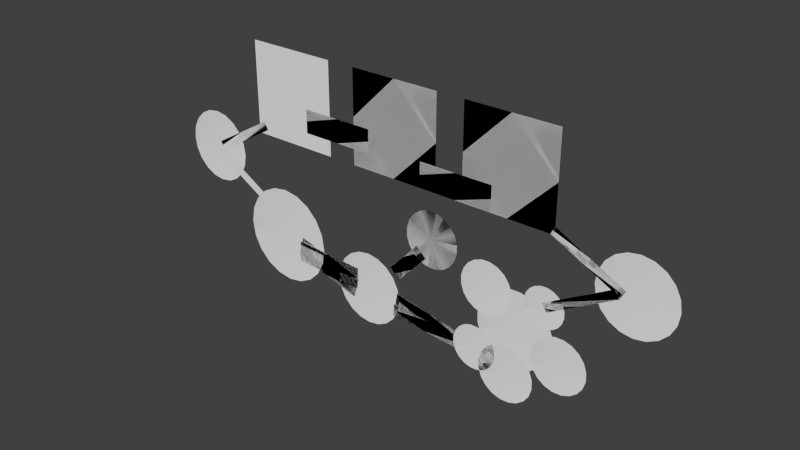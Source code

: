 # Source: Asymmetry_Floors.blend  (saved by Blender 2.74.0; exported with 4.5.12 LTS)
import bpy
from mathutils import Matrix  # noqa: F401  (used for matrix-valued properties, if any)

bpy.ops.wm.read_factory_settings(use_empty=True)
scene = bpy.context.scene
scene.name = 'Scene'

# ---- collections
col_collection_1 = bpy.data.collections.new('Collection 1'); scene.collection.children.link(col_collection_1)

# ---- materials (node trees are filled in below, after node groups)
mat_floors = bpy.data.materials.new('floors')
mat_floors.alpha_threshold = 0.0
mat_floors.use_transparent_shadow = False
mat_floors.roughness = 0.5

# ---- material node trees

# ---- world
world_world = bpy.data.worlds.new('World'); scene.world = world_world
world_world.color = (0.05088, 0.05088, 0.05088)
world_world.use_sun_shadow = False
world_world.sun_shadow_jitter_overblur = 0.0
world_world.cycles.sampling_method = 'MANUAL'
world_world.cycles.sample_map_resolution = 256

# ---- meshes
me_support_room_2 = bpy.data.meshes.new('Support Room 2')
me_support_room_2.from_pydata([(96.75, 9.483, 59.71), (101.1, 14.09, 59.71), (104.1, 15.17, 59.71), (110.4, 14.36, 59.71), (113.1, 12.54, 59.71), (101.6, -4.18, 59.71), (95.85, 6.403, 59.71), (106.0, 5.088, 59.71), (98.57, 12.13, 59.71), (107.3, 15.26, 59.71), (115.0, 10.0, 59.71), (116.1, 6.98, 59.71), (116.2, 3.772, 59.71), (115.3, 0.6927, 59.71), (113.5, -1.956, 59.71), (110.9, -3.916, 59.71), (107.9, -4.994, 59.71), (104.7, -5.085, 59.71), (98.98, -2.369, 59.71), (97.02, 0.1729, 59.71), (95.94, 3.196, 59.71), (140.4, 22.45, 59.71), (107.3, 3.322, 59.71), (105.1, 7.212, 59.71), (138.2, 26.34, 59.71), (-38.18, -19.95, 59.7), (-35.19, -9.231, 59.7), (1.66, -19.52, 59.7), (-1.335, -30.24, 59.7), (-107.9, 36.05, 59.7), (-98.4, 42.95, 59.7), (-86.67, 42.95, 59.7), (-81.38, 40.25, 59.7), (-73.55, 24.89, 59.7), (-98.4, 6.838, 59.7), (-107.9, 13.73, 59.7), (-111.5, 24.89, 59.7), (-110.6, 30.76, 59.7), (-92.54, 24.89, 59.7), (-103.7, 40.25, 59.7), (-92.54, 43.88, 59.7), (-77.18, 36.05, 59.7), (-74.48, 30.76, 59.7), (-74.48, 19.03, 59.7), (-81.38, 9.535, 59.7), (-86.67, 6.838, 59.7), (-92.54, 5.909, 59.7), (-103.7, 9.535, 59.7), (-110.6, 19.03, 59.7), (82.36, 5.836, 59.7), (100.3, 6.346, 59.7), (111.2, -7.86, 59.7), (111.4, -14.04, 59.7), (109.7, -19.97, 59.7), (106.2, -25.07, 59.7), (101.3, -28.84, 59.7), (83.36, -29.35, 59.7), (74.49, -20.97, 59.7), (72.24, -8.97, 59.7), (72.41, -15.15, 59.7), (91.83, -11.5, 59.7), (73.98, -3.04, 59.7), (77.47, 2.062, 59.7), (88.18, 7.913, 59.7), (94.36, 8.088, 59.7), (105.4, 2.857, 59.7), (109.2, -2.038, 59.7), (95.47, -30.92, 59.7), (89.29, -31.1, 59.7), (78.26, -25.87, 59.7), (102.1, -14.43, 59.71), (112.3, -6.599, 59.71), (116.7, -6.474, 59.71), (124.6, -10.21, 59.71), (127.3, -13.71, 59.71), (128.9, -22.29, 59.71), (127.6, -26.53, 59.71), (125.1, -30.17, 59.71), (117.5, -34.35, 59.71), (113.0, -34.48, 59.71), (108.8, -33.23, 59.71), (102.5, -27.24, 59.71), (101.0, -23.08, 59.71), (100.9, -18.66, 59.71), (114.9, -20.48, 59.71), (104.6, -10.78, 59.71), (108.1, -8.083, 59.71), (120.9, -7.719, 59.71), (128.7, -17.87, 59.71), (121.6, -32.87, 59.71), (105.2, -30.74, 59.71), (61.77, 87.59, 59.71), (61.77, 40.41, 59.71), (108.9, 87.59, 59.71), (108.9, 40.41, 59.71), (-29.22, 48.44, 59.73), (-29.22, 60.41, 59.73), (9.041, 60.41, 59.73), (9.041, 48.44, 59.73), (0.6666, -24.82, 59.7), (-37.55, -23.02, 59.7), (1.188, -13.7, 59.7), (-37.03, -11.9, 59.7), (0.2694, 40.44, 59.71), (0.2694, 87.62, 59.71), (47.45, 87.62, 59.71), (47.45, 40.44, 59.71), (62.04, -27.57, 59.7), (61.59, -33.88, 59.7), (23.43, -31.18, 59.7), (23.87, -24.87, 59.7), (-14.32, 87.62, 59.71), (-61.49, 87.62, 59.71), (-14.32, 40.44, 59.71), (-61.49, 40.44, 59.71), (-66.36, 3.38, 59.7), (-69.94, -3.636, 59.7), (-38.23, 12.52, 59.7), (-25.64, 3.38, 59.7), (-22.07, -3.636, 59.7), (-22.07, -19.19, 59.7), (-20.84, -11.41, 59.7), (-31.21, -31.77, 59.7), (-38.23, -35.35, 59.7), (-53.78, -35.35, 59.7), (-66.36, -26.21, 59.7), (-46.0, -11.41, 59.7), (-60.8, 8.948, 59.7), (-53.78, 12.52, 59.7), (-46.0, 13.75, 59.7), (-31.21, 8.948, 59.7), (-25.64, -26.21, 59.7), (-46.0, -36.58, 59.7), (-60.8, -31.77, 59.7), (-69.94, -19.19, 59.7), (-71.17, -11.41, 59.7), (25.84, -18.43, 59.7), (63.5, -25.19, 59.7), (24.72, -24.66, 59.7), (62.38, -31.41, 59.7), (-91.35, 27.73, 59.71), (-89.11, 23.84, 59.71), (-55.98, 42.97, 59.71), (-58.22, 46.86, 59.71), (-61.81, 7.933, 59.7), (-78.59, 12.33, 59.7), (-75.99, 16.06, 59.71), (-65.15, 4.579, 59.71), (129.7, 31.98, 59.7), (136.5, 41.47, 59.7), (153.6, 44.16, 59.7), (158.9, 41.47, 59.7), (165.8, 31.98, 59.7), (165.8, 20.24, 59.7), (166.7, 26.11, 59.7), (163.1, 14.95, 59.7), (158.9, 10.75, 59.7), (153.6, 8.053, 59.7), (147.7, 7.124, 59.7), (136.5, 10.75, 59.7), (129.7, 20.24, 59.7), (128.7, 26.11, 59.7), (147.7, 26.11, 59.7), (132.3, 37.27, 59.7), (141.8, 44.16, 59.7), (147.7, 45.09, 59.7), (163.1, 37.27, 59.7), (141.8, 8.053, 59.7), (132.3, 14.95, 59.7), (63.88, 9.414, 59.71), (66.27, 12.92, 59.71), (73.63, 16.94, 59.71), (89.6, 1.859, 59.71), (82.64, -8.312, 59.71), (74.4, -9.859, 59.71), (64.23, -2.903, 59.71), (62.8, 1.096, 59.71), (62.68, 5.34, 59.71), (76.14, 3.6, 59.71), (69.64, 15.51, 59.71), (77.88, 17.06, 59.71), (81.95, 15.86, 59.71), (85.46, 13.46, 59.71), (88.05, 10.1, 59.71), (89.47, 6.103, 59.71), (88.4, -2.215, 59.71), (86.0, -5.719, 59.71), (78.64, -9.738, 59.71), (70.32, -8.662, 59.71), (66.82, -6.265, 59.71), (38.78, 53.23, 59.73), (77.04, 53.23, 59.73), (38.78, 40.43, 59.73), (77.04, 40.43, 59.73), (60.29, -24.45, 59.71), (65.18, -19.27, 59.71), (68.58, -18.06, 59.71), (75.65, -18.97, 59.71), (78.63, -21.01, 59.71), (82.05, -27.27, 59.71), (76.24, -39.52, 59.71), (72.84, -40.73, 59.71), (62.79, -37.78, 59.71), (59.27, -27.92, 59.71), (59.37, -31.52, 59.71), (70.71, -29.4, 59.71), (62.33, -21.48, 59.71), (72.19, -17.96, 59.71), (80.83, -23.87, 59.71), (82.15, -30.88, 59.71), (81.13, -34.34, 59.71), (79.09, -37.32, 59.71), (69.23, -40.83, 59.71), (65.77, -39.82, 59.71), (60.59, -34.92, 59.71), (-7.295, -10.93, 59.7), (-3.095, -6.728, 59.7), (2.197, -4.031, 59.7), (8.064, -3.102, 59.7), (27.05, -22.09, 59.7), (23.42, -33.25, 59.7), (13.93, -40.14, 59.7), (8.064, -41.07, 59.7), (-7.295, -33.25, 59.7), (-10.92, -22.09, 59.7), (-9.991, -16.22, 59.7), (8.064, -22.09, 59.7), (13.93, -4.031, 59.7), (19.22, -6.728, 59.7), (23.42, -10.93, 59.7), (26.12, -16.22, 59.7), (26.12, -27.95, 59.7), (19.22, -37.45, 59.7), (2.197, -40.14, 59.7), (-3.095, -37.45, 59.7), (-9.991, -27.95, 59.7), (108.7, 44.48, 59.71), (142.7, 27.01, 59.71), (106.6, 40.49, 59.71), (140.7, 23.01, 59.71), (75.02, -29.94, 59.71), (85.51, -21.86, 59.71), (90.07, -21.73, 59.71), (102.5, -33.5, 59.71), (101.4, -42.44, 59.71), (98.8, -46.21, 59.71), (95.19, -48.99, 59.71), (86.33, -50.66, 59.71), (78.19, -46.79, 59.71), (75.4, -43.18, 59.71), (73.87, -38.88, 59.71), (73.74, -34.32, 59.71), (88.2, -36.19, 59.71), (77.6, -26.18, 59.71), (81.21, -23.39, 59.71), (94.45, -23.01, 59.71), (98.22, -25.59, 59.71), (101.0, -29.2, 59.71), (102.7, -38.06, 59.71), (90.89, -50.53, 59.71), (81.95, -49.37, 59.71)], [(126, 144), (126, 147)], [(10, 7, 11), (11, 7, 12), (12, 7, 13), (13, 7, 14), (14, 7, 15), (15, 7, 16), (16, 7, 17), (18, 7, 19), (19, 7, 20), (41, 38, 42), (44, 38, 45), (45, 38, 46), (61, 60, 62), (63, 60, 64), (65, 60, 66), (67, 60, 68), (85, 84, 86), (127, 126, 128), (128, 126, 129), (134, 126, 135), (164, 162, 165), (180, 178, 181), (181, 178, 182), (182, 178, 183), (183, 178, 184), (185, 178, 186), (188, 178, 189), (209, 205, 210), (210, 205, 211), (212, 205, 213), (227, 226, 228), (228, 226, 229), (229, 226, 230), (233, 226, 234), (253, 252, 254), (255, 252, 256), (256, 252, 257), (6, 7, 0), (0, 7, 8), (8, 7, 1), (1, 7, 2), (2, 7, 9), (9, 7, 3), (3, 7, 4), (4, 7, 10), (17, 7, 5), (5, 7, 18), (20, 7, 6), (21, 23, 22), (21, 24, 23), (24, 22, 23), (24, 21, 22), (28, 26, 25), (28, 27, 26), (37, 38, 29), (29, 38, 39), (39, 38, 30), (30, 38, 40), (40, 38, 31), (31, 38, 32), (32, 38, 41), (42, 38, 33), (33, 38, 43), (38, 146, 43), (44, 145, 38), (46, 38, 34), (34, 38, 47), (47, 38, 35), (35, 38, 48), (48, 38, 36), (36, 38, 37), (58, 60, 61), (62, 60, 49), (49, 60, 63), (64, 60, 50), (50, 60, 65), (66, 60, 51), (51, 60, 52), (52, 60, 53), (53, 60, 54), (54, 60, 55), (55, 60, 67), (68, 60, 56), (56, 60, 69), (69, 60, 57), (57, 60, 59), (59, 60, 58), (83, 84, 70), (70, 84, 85), (86, 84, 71), (71, 84, 72), (72, 84, 87), (87, 84, 73), (73, 84, 74), (74, 84, 88), (88, 84, 75), (75, 84, 76), (76, 84, 77), (77, 84, 89), (89, 84, 78), (78, 84, 79), (79, 84, 80), (80, 84, 90), (90, 84, 81), (81, 84, 82), (82, 84, 83), (94, 91, 92), (94, 93, 91), (98, 96, 95), (98, 97, 96), (97, 95, 96), (97, 98, 95), (99, 102, 100), (99, 101, 102), (106, 104, 103), (106, 105, 104), (108, 110, 109), (108, 107, 110), (116, 126, 115), (129, 126, 117), (117, 126, 130), (130, 126, 118), (118, 126, 119), (119, 126, 121), (121, 126, 120), (120, 126, 131), (131, 126, 122), (122, 126, 123), (123, 126, 132), (132, 126, 124), (124, 126, 133), (133, 126, 125), (125, 126, 134), (135, 126, 116), (139, 136, 138), (139, 137, 136), (142, 140, 141), (142, 143, 140), (143, 141, 140), (143, 142, 141), (146, 147, 144), (115, 126, 127, 144), (148, 162, 163), (163, 162, 149), (149, 162, 164), (165, 162, 150), (150, 162, 151), (151, 162, 166), (166, 162, 152), (152, 162, 154), (154, 162, 153), (153, 162, 155), (155, 162, 156), (156, 162, 157), (157, 162, 158), (158, 162, 167), (167, 162, 159), (159, 162, 168), (168, 162, 160), (160, 162, 161), (161, 162, 148), (177, 178, 169), (169, 178, 170), (170, 178, 179), (179, 178, 171), (171, 178, 180), (184, 178, 172), (172, 178, 185), (186, 178, 173), (173, 178, 187), (187, 178, 174), (174, 178, 188), (189, 178, 175), (175, 178, 176), (176, 178, 177), (193, 190, 192), (193, 191, 190), (191, 192, 190), (191, 193, 192), (203, 205, 194), (194, 205, 206), (206, 205, 195), (195, 205, 196), (196, 205, 207), (207, 205, 197), (197, 205, 198), (198, 205, 208), (208, 205, 199), (199, 205, 209), (211, 205, 200), (200, 205, 201), (201, 205, 212), (213, 205, 202), (202, 205, 214), (214, 205, 204), (204, 205, 203), (225, 226, 215), (215, 226, 216), (216, 226, 217), (217, 226, 218), (218, 226, 227), (230, 226, 219), (219, 226, 231), (231, 226, 220), (220, 226, 232), (232, 226, 221), (221, 226, 222), (222, 226, 233), (234, 226, 223), (223, 226, 235), (235, 226, 224), (224, 226, 225), (239, 236, 238), (239, 237, 236), (237, 238, 236), (237, 239, 238), (251, 252, 240), (240, 252, 253), (254, 252, 241), (241, 252, 242), (242, 252, 255), (257, 252, 243), (243, 252, 258), (258, 252, 244), (244, 252, 245), (245, 252, 246), (246, 252, 259), (259, 252, 247), (247, 252, 260), (260, 252, 248), (248, 252, 249), (249, 252, 250), (250, 252, 251), (147, 146, 145), (105, 106, 103), (27, 25, 26), (27, 28, 25), (145, 146, 38), (93, 92, 91), (93, 94, 92), (101, 100, 102), (101, 99, 100), (105, 103, 104), (107, 109, 110), (107, 108, 109), (111, 114, 112), (111, 113, 114), (137, 138, 136), (137, 139, 138)])
me_support_room_2.polygons.foreach_set('use_smooth', [True] * 249)
_uv = me_support_room_2.uv_layers.new(name='UVMap')
_uv.uv.foreach_set('vector', [0.9963, 0.4999, 0.5002, 0.4999, 0.9721, 0.6533, 0.9721, 0.3466, 0.5002, 0.4999, 0.9963, 0.4999, 0.9016, 0.2083, 0.5002, 0.4999, 0.9721, 0.3466, 0.7918, 0.09858, 0.5002, 0.4999, 0.9016, 0.2083, 0.6535, 0.02811, 0.5002, 0.4999, 0.7918, 0.09858, 0.5002, 0.003828, 0.5002, 0.4999, 0.6535, 0.02811, 0.3469, 0.02811, 0.5002, 0.4999, 0.5002, 0.003828, 0.02839, 0.3466, 0.5002, 0.4999, 0.09886, 0.2083, 0.004108, 0.4999, 0.5002, 0.4999, 0.02839, 0.3466, 0.9721, 0.6533, 0.5002, 0.4999, 0.9016, 0.7916, 0.6535, 0.02811, 0.5002, 0.4999, 0.7918, 0.09858, 0.5002, 0.003828, 0.5002, 0.4999, 0.6535, 0.02811, 0.2086, 0.9013, 0.5002, 0.4999, 0.09886, 0.7916, 0.6535, 0.9718, 0.5002, 0.4999, 0.5002, 0.9961, 0.9721, 0.6533, 0.5002, 0.4999, 0.9016, 0.7916, 0.3469, 0.02811, 0.5002, 0.4999, 0.5002, 0.003828, 0.3469, 0.9718, 0.5002, 0.4999, 0.2086, 0.9013, 0.3469, 0.9718, 0.5002, 0.4999, 0.2086, 0.9013, 0.5002, 0.9961, 0.5002, 0.4999, 0.3469, 0.9718, 0.004108, 0.4999, 0.5002, 0.4999, 0.02839, 0.3466, 0.5002, 0.9961, 0.5002, 0.4999, 0.3469, 0.9718, 0.7918, 0.9013, 0.5002, 0.4999, 0.6535, 0.9718, 0.9016, 0.7916, 0.5002, 0.4999, 0.7918, 0.9013, 0.9721, 0.6533, 0.5002, 0.4999, 0.9016, 0.7916, 0.9963, 0.4999, 0.5002, 0.4999, 0.9721, 0.6533, 0.7918, 0.09858, 0.5002, 0.4999, 0.9016, 0.2083, 0.09886, 0.2083, 0.5002, 0.4999, 0.2086, 0.09858, 0.9016, 0.2083, 0.5002, 0.4999, 0.9721, 0.3466, 0.7918, 0.09858, 0.5002, 0.4999, 0.9016, 0.2083, 0.2086, 0.09858, 0.5002, 0.4999, 0.3469, 0.02811, 0.7918, 0.9013, 0.5002, 0.4999, 0.6535, 0.9718, 0.9016, 0.7916, 0.5002, 0.4999, 0.7918, 0.9013, 0.9721, 0.6533, 0.5002, 0.4999, 0.9016, 0.7916, 0.2086, 0.09858, 0.5002, 0.4999, 0.3469, 0.02811, 0.3469, 0.9718, 0.5002, 0.4999, 0.2086, 0.9013, 0.9016, 0.7916, 0.5002, 0.4999, 0.7918, 0.9013, 0.9721, 0.6533, 0.5002, 0.4999, 0.9016, 0.7916, 0.09886, 0.7916, 0.5002, 0.4999, 0.02839, 0.6533, 0.2086, 0.9013, 0.5002, 0.4999, 0.09886, 0.7916, 0.3469, 0.9718, 0.5002, 0.4999, 0.2086, 0.9013, 0.5002, 0.9961, 0.5002, 0.4999, 0.3469, 0.9718, 0.6535, 0.9718, 0.5002, 0.4999, 0.5002, 0.9961, 0.7918, 0.9013, 0.5002, 0.4999, 0.6535, 0.9718, 0.9016, 0.7916, 0.5002, 0.4999, 0.7918, 0.9013, 0.9721, 0.6533, 0.5002, 0.4999, 0.9016, 0.7916, 0.2086, 0.09858, 0.5002, 0.4999, 0.3469, 0.02811, 0.09886, 0.2083, 0.5002, 0.4999, 0.2086, 0.09858, 0.02839, 0.6533, 0.5002, 0.4999, 0.004108, 0.4999, 0.0, 0.0, 1.0, 1.0, 1.0, 0.0, 0.0, 0.0, 0.0, 1.0, 1.0, 1.0, 0.0, 0.0, 1.0, 1.0, 1.0, 0.0, 0.0, 0.0, 0.0, 1.0, 1.0, 1.0, 0.0, 0.0, 1.0, 1.0, 1.0, 0.0, 0.0, 0.0, 0.0, 1.0, 1.0, 1.0, 0.09886, 0.7916, 0.5002, 0.4999, 0.02839, 0.6533, 0.2086, 0.9013, 0.5002, 0.4999, 0.09886, 0.7916, 0.3469, 0.9718, 0.5002, 0.4999, 0.2086, 0.9013, 0.5002, 0.9961, 0.5002, 0.4999, 0.3469, 0.9718, 0.6535, 0.9718, 0.5002, 0.4999, 0.5002, 0.9961, 0.7918, 0.9013, 0.5002, 0.4999, 0.6535, 0.9718, 0.9016, 0.7916, 0.5002, 0.4999, 0.7918, 0.9013, 0.9963, 0.4999, 0.5002, 0.4999, 0.9721, 0.6533, 0.9721, 0.3466, 0.5002, 0.4999, 0.9963, 0.4999, 0.0, 0.0, 0.0, 0.0, 0.5002, 0.4999, 0.0, 0.0, 0.0, 0.0, 0.6535, 0.02811, 0.3469, 0.02811, 0.5002, 0.4999, 0.5002, 0.003828, 0.2086, 0.09858, 0.5002, 0.4999, 0.3469, 0.02811, 0.09886, 0.2083, 0.5002, 0.4999, 0.2086, 0.09858, 0.02839, 0.3466, 0.5002, 0.4999, 0.09886, 0.2083, 0.004108, 0.4999, 0.5002, 0.4999, 0.02839, 0.3466, 0.02839, 0.6533, 0.5002, 0.4999, 0.004108, 0.4999, 0.09886, 0.7916, 0.5002, 0.4999, 0.02839, 0.6533, 0.3469, 0.9718, 0.5002, 0.4999, 0.2086, 0.9013, 0.5002, 0.9961, 0.5002, 0.4999, 0.3469, 0.9718, 0.7918, 0.9013, 0.5002, 0.4999, 0.6535, 0.9718, 0.9016, 0.7916, 0.5002, 0.4999, 0.7918, 0.9013, 0.9963, 0.4999, 0.5002, 0.4999, 0.9721, 0.6533, 0.9721, 0.3466, 0.5002, 0.4999, 0.9963, 0.4999, 0.9016, 0.2083, 0.5002, 0.4999, 0.9721, 0.3466, 0.7918, 0.09858, 0.5002, 0.4999, 0.9016, 0.2083, 0.6535, 0.02811, 0.5002, 0.4999, 0.7918, 0.09858, 0.5002, 0.003828, 0.5002, 0.4999, 0.6535, 0.02811, 0.2086, 0.09858, 0.5002, 0.4999, 0.3469, 0.02811, 0.09886, 0.2083, 0.5002, 0.4999, 0.2086, 0.09858, 0.02839, 0.3466, 0.5002, 0.4999, 0.09886, 0.2083, 0.004108, 0.4999, 0.5002, 0.4999, 0.02839, 0.3466, 0.02839, 0.6533, 0.5002, 0.4999, 0.004108, 0.4999, 0.09886, 0.7916, 0.5002, 0.4999, 0.02839, 0.6533, 0.2086, 0.9013, 0.5002, 0.4999, 0.09886, 0.7916, 0.5002, 0.9961, 0.5002, 0.4999, 0.3469, 0.9718, 0.6535, 0.9718, 0.5002, 0.4999, 0.5002, 0.9961, 0.7918, 0.9013, 0.5002, 0.4999, 0.6535, 0.9718, 0.9016, 0.7916, 0.5002, 0.4999, 0.7918, 0.9013, 0.9721, 0.6533, 0.5002, 0.4999, 0.9016, 0.7916, 0.9963, 0.4999, 0.5002, 0.4999, 0.9721, 0.6533, 0.9721, 0.3466, 0.5002, 0.4999, 0.9963, 0.4999, 0.9016, 0.2083, 0.5002, 0.4999, 0.9721, 0.3466, 0.7918, 0.09858, 0.5002, 0.4999, 0.9016, 0.2083, 0.6535, 0.02811, 0.5002, 0.4999, 0.7918, 0.09858, 0.5002, 0.003828, 0.5002, 0.4999, 0.6535, 0.02811, 0.3469, 0.02811, 0.5002, 0.4999, 0.5002, 0.003828, 0.2086, 0.09858, 0.5002, 0.4999, 0.3469, 0.02811, 0.09886, 0.2083, 0.5002, 0.4999, 0.2086, 0.09858, 0.02839, 0.3466, 0.5002, 0.4999, 0.09886, 0.2083, 0.004108, 0.4999, 0.5002, 0.4999, 0.02839, 0.3466, 0.02839, 0.6533, 0.5002, 0.4999, 0.004108, 0.4999, 0.0, 0.0, 1.0, 1.0, 1.0, 0.0, 0.0, 0.0, 0.0, 1.0, 1.0, 1.0, 0.0, 0.0, 1.0, 1.0, 1.0, 0.0, 0.0, 0.0, 0.0, 1.0, 1.0, 1.0, 0.0, 0.0, 1.0, 1.0, 1.0, 0.0, 0.0, 0.0, 0.0, 1.0, 1.0, 1.0, 0.0, 0.0, 1.0, 1.0, 1.0, 0.0, 0.0, 0.0, 0.0, 1.0, 1.0, 1.0, 0.0, 0.0, 1.0, 1.0, 1.0, 0.0, 0.0, 0.0, 0.0, 1.0, 1.0, 1.0, 0.0, 0.0, 1.0, 1.0, 1.0, 0.0, 0.0, 0.0, 0.0, 1.0, 1.0, 1.0, 0.09886, 0.7916, 0.5002, 0.4999, 0.02839, 0.6533, 0.6535, 0.9718, 0.5002, 0.4999, 0.5002, 0.9961, 0.7918, 0.9013, 0.5002, 0.4999, 0.6535, 0.9718, 0.9016, 0.7916, 0.5002, 0.4999, 0.7918, 0.9013, 0.9721, 0.6533, 0.5002, 0.4999, 0.9016, 0.7916, 0.9963, 0.4999, 0.5002, 0.4999, 0.9721, 0.6533, 0.9721, 0.3466, 0.5002, 0.4999, 0.9963, 0.4999, 0.9016, 0.2083, 0.5002, 0.4999, 0.9721, 0.3466, 0.7918, 0.09858, 0.5002, 0.4999, 0.9016, 0.2083, 0.6535, 0.02811, 0.5002, 0.4999, 0.7918, 0.09858, 0.5002, 0.003828, 0.5002, 0.4999, 0.6535, 0.02811, 0.3469, 0.02811, 0.5002, 0.4999, 0.5002, 0.003828, 0.2086, 0.09858, 0.5002, 0.4999, 0.3469, 0.02811, 0.09886, 0.2083, 0.5002, 0.4999, 0.2086, 0.09858, 0.02839, 0.3466, 0.5002, 0.4999, 0.09886, 0.2083, 0.02839, 0.6533, 0.5002, 0.4999, 0.004108, 0.4999, 0.0, 0.0, 1.0, 1.0, 1.0, 0.0, 0.0, 0.0, 0.0, 1.0, 1.0, 1.0, 0.0, 0.0, 1.0, 1.0, 1.0, 0.0, 0.0, 0.0, 0.0, 1.0, 1.0, 1.0, 0.0, 0.0, 1.0, 1.0, 1.0, 0.0, 0.0, 0.0, 0.0, 1.0, 1.0, 1.0, 0.0, 0.0, 0.0, 0.0, 0.0, 0.0, 0.2086, 0.9013, 0.5002, 0.4999, 0.09886, 0.7916, 0.1189, 0.8116, 0.09886, 0.7916, 0.5002, 0.4999, 0.02839, 0.6533, 0.2086, 0.9013, 0.5002, 0.4999, 0.09886, 0.7916, 0.3469, 0.9718, 0.5002, 0.4999, 0.2086, 0.9013, 0.6535, 0.9718, 0.5002, 0.4999, 0.5002, 0.9961, 0.7918, 0.9013, 0.5002, 0.4999, 0.6535, 0.9718, 0.9016, 0.7916, 0.5002, 0.4999, 0.7918, 0.9013, 0.9721, 0.6533, 0.5002, 0.4999, 0.9016, 0.7916, 0.9963, 0.4999, 0.5002, 0.4999, 0.9721, 0.6533, 0.9721, 0.3466, 0.5002, 0.4999, 0.9963, 0.4999, 0.9016, 0.2083, 0.5002, 0.4999, 0.9721, 0.3466, 0.7918, 0.09858, 0.5002, 0.4999, 0.9016, 0.2083, 0.6535, 0.02811, 0.5002, 0.4999, 0.7918, 0.09858, 0.5002, 0.003828, 0.5002, 0.4999, 0.6535, 0.02811, 0.3469, 0.02811, 0.5002, 0.4999, 0.5002, 0.003828, 0.2086, 0.09858, 0.5002, 0.4999, 0.3469, 0.02811, 0.09886, 0.2083, 0.5002, 0.4999, 0.2086, 0.09858, 0.02839, 0.3466, 0.5002, 0.4999, 0.09886, 0.2083, 0.004108, 0.4999, 0.5002, 0.4999, 0.02839, 0.3466, 0.02839, 0.6533, 0.5002, 0.4999, 0.004108, 0.4999, 0.09886, 0.7916, 0.5002, 0.4999, 0.02839, 0.6533, 0.2086, 0.9013, 0.5002, 0.4999, 0.09886, 0.7916, 0.3469, 0.9718, 0.5002, 0.4999, 0.2086, 0.9013, 0.5002, 0.9961, 0.5002, 0.4999, 0.3469, 0.9718, 0.6535, 0.9718, 0.5002, 0.4999, 0.5002, 0.9961, 0.9721, 0.3466, 0.5002, 0.4999, 0.9963, 0.4999, 0.9016, 0.2083, 0.5002, 0.4999, 0.9721, 0.3466, 0.6535, 0.02811, 0.5002, 0.4999, 0.7918, 0.09858, 0.5002, 0.003828, 0.5002, 0.4999, 0.6535, 0.02811, 0.3469, 0.02811, 0.5002, 0.4999, 0.5002, 0.003828, 0.2086, 0.09858, 0.5002, 0.4999, 0.3469, 0.02811, 0.02839, 0.3466, 0.5002, 0.4999, 0.09886, 0.2083, 0.004108, 0.4999, 0.5002, 0.4999, 0.02839, 0.3466, 0.02839, 0.6533, 0.5002, 0.4999, 0.004108, 0.4999, 0.0, 0.0, 1.0, 1.0, 1.0, 0.0, 0.0, 0.0, 0.0, 1.0, 1.0, 1.0, 0.0, 0.0, 1.0, 1.0, 1.0, 0.0, 0.0, 0.0, 0.0, 1.0, 1.0, 1.0, 0.09886, 0.7916, 0.5002, 0.4999, 0.02839, 0.6533, 0.2086, 0.9013, 0.5002, 0.4999, 0.09886, 0.7916, 0.3469, 0.9718, 0.5002, 0.4999, 0.2086, 0.9013, 0.5002, 0.9961, 0.5002, 0.4999, 0.3469, 0.9718, 0.6535, 0.9718, 0.5002, 0.4999, 0.5002, 0.9961, 0.7918, 0.9013, 0.5002, 0.4999, 0.6535, 0.9718, 0.9016, 0.7916, 0.5002, 0.4999, 0.7918, 0.9013, 0.9721, 0.6533, 0.5002, 0.4999, 0.9016, 0.7916, 0.9963, 0.4999, 0.5002, 0.4999, 0.9721, 0.6533, 0.9721, 0.3466, 0.5002, 0.4999, 0.9963, 0.4999, 0.6535, 0.02811, 0.5002, 0.4999, 0.7918, 0.09858, 0.5002, 0.003828, 0.5002, 0.4999, 0.6535, 0.02811, 0.3469, 0.02811, 0.5002, 0.4999, 0.5002, 0.003828, 0.09886, 0.2083, 0.5002, 0.4999, 0.2086, 0.09858, 0.02839, 0.3466, 0.5002, 0.4999, 0.09886, 0.2083, 0.004108, 0.4999, 0.5002, 0.4999, 0.02839, 0.3466, 0.02839, 0.6533, 0.5002, 0.4999, 0.004108, 0.4999, 0.09886, 0.7916, 0.5002, 0.4999, 0.02839, 0.6533, 0.2086, 0.9013, 0.5002, 0.4999, 0.09886, 0.7916, 0.3469, 0.9718, 0.5002, 0.4999, 0.2086, 0.9013, 0.5002, 0.9961, 0.5002, 0.4999, 0.3469, 0.9718, 0.6535, 0.9718, 0.5002, 0.4999, 0.5002, 0.9961, 0.9963, 0.4999, 0.5002, 0.4999, 0.9721, 0.6533, 0.9721, 0.3466, 0.5002, 0.4999, 0.9963, 0.4999, 0.9016, 0.2083, 0.5002, 0.4999, 0.9721, 0.3466, 0.7918, 0.09858, 0.5002, 0.4999, 0.9016, 0.2083, 0.6535, 0.02811, 0.5002, 0.4999, 0.7918, 0.09858, 0.5002, 0.003828, 0.5002, 0.4999, 0.6535, 0.02811, 0.3469, 0.02811, 0.5002, 0.4999, 0.5002, 0.003828, 0.09886, 0.2083, 0.5002, 0.4999, 0.2086, 0.09858, 0.02839, 0.3466, 0.5002, 0.4999, 0.09886, 0.2083, 0.004108, 0.4999, 0.5002, 0.4999, 0.02839, 0.3466, 0.02839, 0.6533, 0.5002, 0.4999, 0.004108, 0.4999, 0.0, 0.0, 1.0, 1.0, 1.0, 0.0, 0.0, 0.0, 0.0, 1.0, 1.0, 1.0, 0.0, 0.0, 1.0, 1.0, 1.0, 0.0, 0.0, 0.0, 0.0, 1.0, 1.0, 1.0, 0.09886, 0.7916, 0.5002, 0.4999, 0.02839, 0.6533, 0.2086, 0.9013, 0.5002, 0.4999, 0.09886, 0.7916, 0.5002, 0.9961, 0.5002, 0.4999, 0.3469, 0.9718, 0.6535, 0.9718, 0.5002, 0.4999, 0.5002, 0.9961, 0.7918, 0.9013, 0.5002, 0.4999, 0.6535, 0.9718, 0.9963, 0.4999, 0.5002, 0.4999, 0.9721, 0.6533, 0.9721, 0.3466, 0.5002, 0.4999, 0.9963, 0.4999, 0.9016, 0.2083, 0.5002, 0.4999, 0.9721, 0.3466, 0.7918, 0.09858, 0.5002, 0.4999, 0.9016, 0.2083, 0.6535, 0.02811, 0.5002, 0.4999, 0.7918, 0.09858, 0.5002, 0.003828, 0.5002, 0.4999, 0.6535, 0.02811, 0.3469, 0.02811, 0.5002, 0.4999, 0.5002, 0.003828, 0.2086, 0.09858, 0.5002, 0.4999, 0.3469, 0.02811, 0.09886, 0.2083, 0.5002, 0.4999, 0.2086, 0.09858, 0.02839, 0.3466, 0.5002, 0.4999, 0.09886, 0.2083, 0.004108, 0.4999, 0.5002, 0.4999, 0.02839, 0.3466, 0.02839, 0.6533, 0.5002, 0.4999, 0.004108, 0.4999, 0.0, 0.0, 1.0, 1.0, 1.0, 0.0, 0.0, 0.0, 0.0, 1.0, 1.0, 1.0, 0.0, 0.0, 1.0, 1.0, 1.0, 0.0, 0.0, 0.0, 0.0, 1.0, 1.0, 1.0, 1.0, 1.0, 0.0, 0.0, 0.0, 0.0, 0.0, 0.0, 1.0, 1.0, 1.0, 0.0, 0.0, 0.0, 0.0, 1.0, 1.0, 1.0, 0.0, 0.0, 1.0, 1.0, 1.0, 0.0, 0.0, 0.0, 0.0, 1.0, 1.0, 1.0, 0.0, 0.0, 1.0, 1.0, 1.0, 0.0, 0.0, 0.0, 1.0, 1.0, 1.0, 0.0, 0.0, 0.0, 0.0, 1.0, 1.0, 1.0, 0.0, 0.0, 1.0, 1.0, 1.0, 0.0, 0.0, 0.0, 0.0, 1.0, 1.0, 1.0, 0.0, 0.0, 1.0, 1.0, 1.0, 0.0, 0.0, 0.0, 0.0, 1.0, 1.0, 1.0])
me_support_room_2.materials.append(mat_floors)
me_support_room_2.use_remesh_preserve_volume = False
me_support_room_2.use_remesh_preserve_attributes = False
me_support_room_2.use_mirror_vertex_groups = False
me_support_room_2.update()
me_support_room_2.normals_split_custom_set([tuple(v) for v in zip(*[iter([-0.05516, 0.02005, 0.9983, 1.877e-07, 0.0, 1.0, -0.01176, 0.03295, 0.9994, -0.01176, 0.03295, 0.9994, 1.877e-07, 0.0, 1.0, -0.03311, 0.04904, 0.9982, -0.03311, 0.04904, 0.9982, 1.877e-07, 0.0, 1.0, 0.0097, 0.03302, 0.9994, 0.0097, 0.03302, 0.9994, 1.877e-07, 0.0, 1.0, 0.01924, 0.02813, 0.9994, 0.01924, 0.02813, 0.9994, 1.877e-07, 0.0, 1.0, 0.02748, 0.02119, 0.9994, 0.02748, 0.02119, 0.9994, 1.877e-07, 0.0, 1.0, 0.03169, 0.0113, 0.9994, 0.03169, 0.0113, 0.9994, 1.877e-07, 0.0, 1.0, 0.03464, 0.0009855, 0.9994, 0.02821, -0.01929, 0.9994, 1.877e-07, 0.0, 1.0, 0.05539, -0.02013, 0.9983, 0.05539, -0.02013, 0.9983, 1.877e-07, 0.0, 1.0, -0.02003, -0.05512, 0.9983, -0.02403, 0.02403, 0.9994, 0.001498, 0.0004926, 1.0, -0.05052, 0.02988, 0.9983, 0.01213, 0.01213, 0.9999, 0.001498, 0.0004926, 1.0, 0.03036, 0.01547, 0.9994, 0.03036, 0.01547, 0.9994, 0.001498, 0.0004926, 1.0, 0.03385, 0.005361, 0.9994, -0.04876, -0.03293, 0.9983, -6.326e-08, 0.0, 1.0, -0.0194, -0.02837, 0.9994, -0.03237, -0.01154, 0.9994, -6.326e-08, 0.0, 1.0, -0.03454, -0.0009828, 0.9994, -0.02852, 0.01951, 0.9994, -6.326e-08, 0.0, 1.0, -0.0553, 0.0201, 0.9983, 0.03237, 0.01154, 0.9994, -6.326e-08, 0.0, 1.0, 0.03454, 0.0009828, 0.9994, -0.01948, -0.02848, 0.9994, 7.431e-08, 0.0, 1.0, -0.02722, -0.02098, 0.9994, -0.02427, -0.02427, 0.9994, 2.534e-08, 1.32e-07, 1.0, -0.03049, -0.01554, 0.9994, -0.03049, -0.01554, 0.9994, 2.534e-08, 1.32e-07, 1.0, -0.03375, -0.005346, 0.9994, 0.05052, -0.02988, 0.9983, 2.534e-08, 1.32e-07, 1.0, -0.03, -0.05073, 0.9983, -0.03045, -0.01551, 0.9994, -8.22e-08, 2.725e-07, 1.0, -0.03361, -0.005323, 0.9994, -0.03454, -0.0009828, 0.9994, -2.815e-07, 4.721e-07, 1.0, -0.03228, 0.009483, 0.9994, -0.03228, 0.009483, 0.9994, -2.815e-07, 4.721e-07, 1.0, -0.02864, 0.01959, 0.9994, -0.02864, 0.01959, 0.9994, -2.815e-07, 4.721e-07, 1.0, -0.05467, 0.01987, 0.9983, -0.05467, 0.01987, 0.9983, -2.815e-07, 4.721e-07, 1.0, -0.01156, 0.03241, 0.9994, 0.00955, 0.03251, 0.9994, -2.815e-07, 4.721e-07, 1.0, 0.01964, 0.02872, 0.9994, 0.03233, -0.009496, 0.9994, -2.815e-07, 4.721e-07, 1.0, 0.02848, -0.01948, 0.9994, -0.03287, 0.04868, 0.9983, 5.568e-08, 0.0, 1.0, 0.009537, 0.03247, 0.9994, 0.009537, 0.03247, 0.9994, 5.568e-08, 0.0, 1.0, 0.01908, 0.02789, 0.9994, 0.03493, 0.0009938, 0.9994, 5.568e-08, 0.0, 1.0, 0.03279, -0.009632, 0.9994, -0.0338, 0.005354, 0.9994, -8.22e-08, 2.725e-07, 1.0, -0.03011, 0.01534, 0.9994, -0.03011, 0.01534, 0.9994, -8.22e-08, 2.725e-07, 1.0, -0.0242, 0.0242, 0.9994, -0.0242, 0.0242, 0.9994, -8.22e-08, 2.725e-07, 1.0, -0.05068, 0.02997, 0.9983, 0.03366, -0.005331, 0.9994, -8.22e-08, 2.725e-07, 1.0, 0.03036, -0.01547, 0.9994, -0.01916, -0.02801, 0.9994, -1.393e-07, 0.0, 1.0, -0.02695, -0.02078, 0.9994, -0.03334, 0.009794, 0.9994, -1.393e-07, 0.0, 1.0, -0.02821, 0.01929, 0.9994, -0.02821, 0.01929, 0.9994, -1.393e-07, 0.0, 1.0, -0.05584, 0.02029, 0.9982, 0.03325, -0.04924, 0.9982, 1.877e-07, 0.0, 1.0, -0.04884, -0.03298, 0.9983, -0.04884, -0.03298, 0.9983, 1.877e-07, 0.0, 1.0, -0.01964, -0.02872, 0.9994, -0.01964, -0.02872, 0.9994, 1.877e-07, 0.0, 1.0, -0.02695, -0.02078, 0.9994, -0.02695, -0.02078, 0.9994, 1.877e-07, 0.0, 1.0, -0.03264, -0.01164, 0.9994, -0.03264, -0.01164, 0.9994, 1.877e-07, 0.0, 1.0, -0.03358, -0.0009555, 0.9994, -0.03358, -0.0009555, 0.9994, 1.877e-07, 0.0, 1.0, -0.03283, 0.009645, 0.9994, -0.03283, 0.009645, 0.9994, 1.877e-07, 0.0, 1.0, -0.02864, 0.01959, 0.9994, -0.02864, 0.01959, 0.9994, 1.877e-07, 0.0, 1.0, -0.05516, 0.02005, 0.9983, 0.03464, 0.0009855, 0.9994, 1.877e-07, 0.0, 1.0, 0.03251, -0.00955, 0.9994, 0.03251, -0.00955, 0.9994, 1.877e-07, 0.0, 1.0, 0.02821, -0.01929, 0.9994, -0.02003, -0.05512, 0.9983, 1.877e-07, 0.0, 1.0, 0.03325, -0.04924, 0.9982, -0.004581, 0.0, 1.0, 0.1235, 0.0, 0.9923, 0.1036, 0.0, -0.9946, -0.004581, 0.0, 1.0, 0.01322, 0.0, -0.9999, 0.1235, 0.0, 0.9923, 0.01322, 0.0, -0.9999, 0.1036, 0.0, -0.9946, 0.1235, 0.0, 0.9923, 0.01322, 0.0, -0.9999, -0.004581, 0.0, 1.0, 0.1036, 0.0, -0.9946, -0.00399, 0.000101, -1.0, 0.003732, 7.947e-05, -1.0, 0.006147, -3.858e-05, 1.0, -0.00399, 0.000101, -1.0, -0.006043, 0.0, 1.0, 0.003732, 7.947e-05, -1.0, 0.02352, -0.05435, 0.9982, 0.001498, 0.0004926, 1.0, -0.05413, -0.02342, 0.9983, -0.05413, -0.02342, 0.9983, 0.001498, 0.0004926, 1.0, -0.02454, -0.02454, 0.9994, -0.02454, -0.02454, 0.9994, 0.001498, 0.0004926, 1.0, -0.03011, -0.01534, 0.9994, -0.03011, -0.01534, 0.9994, 0.001498, 0.0004926, 1.0, -0.03394, -0.005375, 0.9994, -0.03394, -0.005375, 0.9994, 0.001498, 0.0004926, 1.0, -0.03342, 0.005294, 0.9994, -0.03342, 0.005294, 0.9994, 0.001498, 0.0004926, 1.0, -0.03041, 0.01549, 0.9994, -0.03041, 0.01549, 0.9994, 0.001498, 0.0004926, 1.0, -0.02403, 0.02403, 0.9994, -0.05052, 0.02988, 0.9983, 0.001498, 0.0004926, 1.0, -0.005346, 0.03375, 0.9994, -0.005346, 0.03375, 0.9994, 0.001498, 0.0004926, 1.0, -0.01682, 0.03938, 0.9991, 0.001498, 0.0004926, 1.0, -0.0001088, 3.662e-05, 1.0, -0.01682, 0.03938, 0.9991, 0.01213, 0.01213, 0.9999, -0.0002172, -0.0002005, 1.0, 0.001498, 0.0004926, 1.0, 0.03385, 0.005361, 0.9994, 0.001498, 0.0004926, 1.0, 0.03366, -0.005331, 0.9994, 0.03366, -0.005331, 0.9994, 0.001498, 0.0004926, 1.0, 0.03036, -0.01547, 0.9994, 0.03036, -0.01547, 0.9994, 0.001498, 0.0004926, 1.0, 0.02403, -0.02403, 0.9994, 0.02403, -0.02403, 0.9994, 0.001498, 0.0004926, 1.0, 0.05052, -0.02988, 0.9983, 0.05052, -0.02988, 0.9983, 0.001498, 0.0004926, 1.0, -0.03002, -0.05077, 0.9983, -0.03002, -0.05077, 0.9983, 0.001498, 0.0004926, 1.0, 0.02352, -0.05435, 0.9982, 0.03295, -0.0488, 0.9983, -6.326e-08, 0.0, 1.0, -0.04876, -0.03293, 0.9983, -0.0194, -0.02837, 0.9994, -6.326e-08, 0.0, 1.0, -0.02714, -0.02092, 0.9994, -0.02714, -0.02092, 0.9994, -6.326e-08, 0.0, 1.0, -0.03237, -0.01154, 0.9994, -0.03454, -0.0009828, 0.9994, -6.326e-08, 0.0, 1.0, -0.03288, 0.009658, 0.9994, -0.03288, 0.009658, 0.9994, -6.326e-08, 0.0, 1.0, -0.02852, 0.01951, 0.9994, -0.0553, 0.0201, 0.9983, -6.326e-08, 0.0, 1.0, -0.01153, 0.03232, 0.9994, -0.01153, 0.03232, 0.9994, -6.326e-08, 0.0, 1.0, -0.03298, 0.04884, 0.9983, -0.03298, 0.04884, 0.9983, -6.326e-08, 0.0, 1.0, 0.009496, 0.03233, 0.9994, 0.009496, 0.03233, 0.9994, -6.326e-08, 0.0, 1.0, 0.0194, 0.02837, 0.9994, 0.0194, 0.02837, 0.9994, -6.326e-08, 0.0, 1.0, 0.02691, 0.02075, 0.9994, 0.02691, 0.02075, 0.9994, -6.326e-08, 0.0, 1.0, 0.03237, 0.01154, 0.9994, 0.03454, 0.0009828, 0.9994, -6.326e-08, 0.0, 1.0, 0.03256, -0.009564, 0.9994, 0.03256, -0.009564, 0.9994, -6.326e-08, 0.0, 1.0, 0.02813, -0.01924, 0.9994, 0.02813, -0.01924, 0.9994, -6.326e-08, 0.0, 1.0, 0.05498, -0.01998, 0.9983, 0.05498, -0.01998, 0.9983, -6.326e-08, 0.0, 1.0, -0.02004, -0.05516, 0.9983, -0.02004, -0.05516, 0.9983, -6.326e-08, 0.0, 1.0, 0.03295, -0.0488, 0.9983, 0.03311, -0.04904, 0.9982, 7.431e-08, 0.0, 1.0, -0.04907, -0.03314, 0.9982, -0.04907, -0.03314, 0.9982, 7.431e-08, 0.0, 1.0, -0.01948, -0.02848, 0.9994, -0.02722, -0.02098, 0.9994, 7.431e-08, 0.0, 1.0, -0.03223, -0.0115, 0.9994, -0.03223, -0.0115, 0.9994, 7.431e-08, 0.0, 1.0, -0.03406, -0.0009692, 0.9994, -0.03406, -0.0009692, 0.9994, 7.431e-08, 0.0, 1.0, -0.03256, 0.009564, 0.9994, -0.03256, 0.009564, 0.9994, 7.431e-08, 0.0, 1.0, -0.02793, 0.0191, 0.9994, -0.02793, 0.0191, 0.9994, 7.431e-08, 0.0, 1.0, -0.0553, 0.0201, 0.9983, -0.0553, 0.0201, 0.9983, 7.431e-08, 0.0, 1.0, -0.01138, 0.03192, 0.9994, -0.01138, 0.03192, 0.9994, 7.431e-08, 0.0, 1.0, -0.03287, 0.04868, 0.9983, -0.03287, 0.04868, 0.9983, 7.431e-08, 0.0, 1.0, 0.009618, 0.03274, 0.9994, 0.009618, 0.03274, 0.9994, 7.431e-08, 0.0, 1.0, 0.01918, 0.02805, 0.9994, 0.01918, 0.02805, 0.9994, 7.431e-08, 0.0, 1.0, 0.02707, 0.02086, 0.9994, 0.02707, 0.02086, 0.9994, 7.431e-08, 0.0, 1.0, 0.03219, 0.01148, 0.9994, 0.03219, 0.01148, 0.9994, 7.431e-08, 0.0, 1.0, 0.03397, 0.0009664, 0.9994, 0.03397, 0.0009664, 0.9994, 7.431e-08, 0.0, 1.0, 0.03251, -0.009551, 0.9994, 0.03251, -0.009551, 0.9994, 7.431e-08, 0.0, 1.0, 0.02829, -0.01935, 0.9994, 0.02829, -0.01935, 0.9994, 7.431e-08, 0.0, 1.0, 0.0553, -0.0201, 0.9983, 0.0553, -0.0201, 0.9983, 7.431e-08, 0.0, 1.0, -0.02025, -0.05575, 0.9982, -0.02025, -0.05575, 0.9982, 7.431e-08, 0.0, 1.0, 0.03311, -0.04904, 0.9982, 0.0, 0.0, 1.0, 0.0, 0.0, 1.0, 0.0, 0.0, -1.0, 0.0, 0.0, 1.0, 0.0, 0.0, -1.0, 0.0, 0.0, 1.0, 0.0, 0.0, -1.0, 0.0, 0.0, -1.0, 0.0, 0.0, 1.0, 0.0, 0.0, -1.0, 0.0, 0.0, 1.0, 0.0, 0.0, -1.0, 0.0, 0.0, 1.0, 0.0, 0.0, 1.0, 0.0, 0.0, -1.0, 0.0, 0.0, 1.0, 0.0, 0.0, -1.0, 0.0, 0.0, 1.0, -0.003278, 0.0, -1.0, 0.006285, 0.0, -1.0, 0.004087, 0.0, 1.0, -0.003278, 0.0, -1.0, -0.001105, 0.0, 1.0, 0.006285, 0.0, -1.0, 0.0, 0.0, 1.0, 0.0, 0.0, 1.0, 0.0, 0.0, -1.0, 0.0, 0.0, 1.0, 0.0, 0.0, -1.0, 0.0, 0.0, 1.0, 0.01103, 0.0, -0.9999, -0.02299, 0.0, -0.9997, -0.02301, 0.0, 0.9997, 0.01103, 0.0, -0.9999, 0.01001, 0.0, 0.9999, -0.02299, 0.0, -0.9997, 0.02346, -0.05422, 0.9983, 2.534e-08, 1.32e-07, 1.0, -0.05417, -0.02344, 0.9983, -0.03375, -0.005346, 0.9994, 2.534e-08, 1.32e-07, 1.0, -0.03375, 0.005346, 0.9994, -0.03375, 0.005346, 0.9994, 2.534e-08, 1.32e-07, 1.0, -0.03032, 0.01545, 0.9994, -0.03032, 0.01545, 0.9994, 2.534e-08, 1.32e-07, 1.0, -0.0242, 0.0242, 0.9994, -0.0242, 0.0242, 0.9994, 2.534e-08, 1.32e-07, 1.0, -0.05056, 0.0299, 0.9983, -0.05056, 0.0299, 0.9983, 2.534e-08, 1.32e-07, 1.0, -0.005346, 0.03375, 0.9994, -0.005346, 0.03375, 0.9994, 2.534e-08, 1.32e-07, 1.0, -0.02331, 0.05386, 0.9983, -0.02331, 0.05386, 0.9983, 2.534e-08, 1.32e-07, 1.0, 0.01571, 0.03083, 0.9994, 0.01571, 0.03083, 0.9994, 2.534e-08, 1.32e-07, 1.0, 0.02396, 0.02396, 0.9994, 0.02396, 0.02396, 0.9994, 2.534e-08, 1.32e-07, 1.0, 0.03088, 0.01573, 0.9994, 0.03088, 0.01573, 0.9994, 2.534e-08, 1.32e-07, 1.0, 0.03375, 0.005346, 0.9994, 0.03375, 0.005346, 0.9994, 2.534e-08, 1.32e-07, 1.0, 0.03394, -0.005375, 0.9994, 0.03394, -0.005375, 0.9994, 2.534e-08, 1.32e-07, 1.0, 0.03028, -0.01543, 0.9994, 0.03028, -0.01543, 0.9994, 2.534e-08, 1.32e-07, 1.0, 0.02423, -0.02423, 0.9994, 0.02423, -0.02423, 0.9994, 2.534e-08, 1.32e-07, 1.0, 0.05052, -0.02988, 0.9983, -0.03, -0.05073, 0.9983, 2.534e-08, 1.32e-07, 1.0, 0.02346, -0.05422, 0.9983, 0.04279, 4.789e-05, -0.9991, -0.01892, 0.0, -0.9998, -0.02181, 0.0, 0.9998, 0.04279, 4.789e-05, -0.9991, 0.0468, 0.0, 0.9989, -0.01892, 0.0, -0.9998, 0.2047, 0.0, 0.9788, -0.2047, 0.0, 0.9788, -0.1889, 0.0, -0.982, 0.2047, 0.0, 0.9788, 0.1889, 0.0, -0.982, -0.2047, 0.0, 0.9788, 0.1889, 0.0, -0.982, -0.1889, 0.0, -0.982, -0.2047, 0.0, 0.9788, 0.1889, 0.0, -0.982, 0.2047, 0.0, 0.9788, -0.1889, 0.0, -0.982, -0.0001088, 3.662e-05, 1.0, 0.0003058, 0.0003494, 1.0, 0.0004319, 0.0004686, 1.0, -0.05417, -0.02344, 0.9983, 2.534e-08, 1.32e-07, 1.0, -0.02427, -0.02427, 0.9994, -0.02427, -0.02427, 0.9994, 0.02352, -0.05435, 0.9982, -8.22e-08, 2.725e-07, 1.0, -0.05408, -0.02341, 0.9983, -0.05408, -0.02341, 0.9983, -8.22e-08, 2.725e-07, 1.0, -0.02427, -0.02426, 0.9994, -0.02427, -0.02426, 0.9994, -8.22e-08, 2.725e-07, 1.0, -0.03045, -0.01551, 0.9994, -0.03361, -0.005323, 0.9994, -8.22e-08, 2.725e-07, 1.0, -0.03342, 0.005294, 0.9994, -0.03342, 0.005294, 0.9994, -8.22e-08, 2.725e-07, 1.0, -0.03015, 0.01536, 0.9994, -0.03015, 0.01536, 0.9994, -8.22e-08, 2.725e-07, 1.0, -0.02393, 0.02393, 0.9994, -0.02393, 0.02393, 0.9994, -8.22e-08, 2.725e-07, 1.0, -0.05039, 0.0298, 0.9983, -0.05039, 0.0298, 0.9983, -8.22e-08, 2.725e-07, 1.0, -0.005331, 0.03366, 0.9994, -0.005331, 0.03366, 0.9994, -8.22e-08, 2.725e-07, 1.0, -0.02346, 0.05422, 0.9983, -0.02346, 0.05422, 0.9983, -8.22e-08, 2.725e-07, 1.0, 0.01556, 0.03053, 0.9994, 0.01556, 0.03053, 0.9994, -8.22e-08, 2.725e-07, 1.0, 0.0243, 0.0243, 0.9994, 0.0243, 0.0243, 0.9994, -8.22e-08, 2.725e-07, 1.0, 0.03036, 0.01547, 0.9994, 0.03036, 0.01547, 0.9994, -8.22e-08, 2.725e-07, 1.0, 0.03385, 0.005361, 0.9994, 0.03385, 0.005361, 0.9994, -8.22e-08, 2.725e-07, 1.0, 0.03366, -0.005331, 0.9994, 0.03366, -0.005331, 0.9994, -8.22e-08, 2.725e-07, 1.0, 0.03036, -0.01547, 0.9994, 0.03036, -0.01547, 0.9994, -8.22e-08, 2.725e-07, 1.0, 0.0241, -0.0241, 0.9994, 0.0241, -0.0241, 0.9994, -8.22e-08, 2.725e-07, 1.0, 0.05052, -0.02988, 0.9983, 0.05052, -0.02988, 0.9983, -8.22e-08, 2.725e-07, 1.0, -0.02985, -0.05048, 0.9983, -0.02985, -0.05048, 0.9983, -8.22e-08, 2.725e-07, 1.0, 0.02352, -0.05435, 0.9982, 0.03284, -0.04864, 0.9983, -2.815e-07, 4.721e-07, 1.0, -0.04896, -0.03306, 0.9983, -0.04896, -0.03306, 0.9983, -2.815e-07, 4.721e-07, 1.0, -0.01889, -0.02761, 0.9994, -0.01889, -0.02761, 0.9994, -2.815e-07, 4.721e-07, 1.0, -0.02729, -0.02104, 0.9994, -0.02729, -0.02104, 0.9994, -2.815e-07, 4.721e-07, 1.0, -0.03169, -0.0113, 0.9994, -0.03169, -0.0113, 0.9994, -2.815e-07, 4.721e-07, 1.0, -0.03454, -0.0009828, 0.9994, -0.01156, 0.03241, 0.9994, -2.815e-07, 4.721e-07, 1.0, -0.03298, 0.04884, 0.9983, -0.03298, 0.04884, 0.9983, -2.815e-07, 4.721e-07, 1.0, 0.00955, 0.03251, 0.9994, 0.01964, 0.02872, 0.9994, -2.815e-07, 4.721e-07, 1.0, 0.02691, 0.02075, 0.9994, 0.02691, 0.02075, 0.9994, -2.815e-07, 4.721e-07, 1.0, 0.03237, 0.01155, 0.9994, 0.03237, 0.01155, 0.9994, -2.815e-07, 4.721e-07, 1.0, 0.03469, 0.0009877, 0.9994, 0.03469, 0.0009877, 0.9994, -2.815e-07, 4.721e-07, 1.0, 0.03233, -0.009496, 0.9994, 0.02848, -0.01948, 0.9994, -2.815e-07, 4.721e-07, 1.0, 0.05507, -0.02001, 0.9983, 0.05507, -0.02001, 0.9983, -2.815e-07, 4.721e-07, 1.0, -0.02007, -0.05525, 0.9983, -0.02007, -0.05525, 0.9983, -2.815e-07, 4.721e-07, 1.0, 0.03284, -0.04864, 0.9983, 0.0, 0.0, -1.0, 0.0, 0.0, -1.0, 0.0, 0.0, 1.0, 0.0, 0.0, -1.0, 0.0, 0.0, 1.0, 0.0, 0.0, -1.0, 0.0, 0.0, 1.0, 0.0, 0.0, 1.0, 0.0, 0.0, -1.0, 0.0, 0.0, 1.0, 0.0, 0.0, -1.0, 0.0, 0.0, 1.0, 0.03287, -0.04868, 0.9983, 5.568e-08, 0.0, 1.0, -0.04864, -0.03285, 0.9983, -0.04864, -0.03285, 0.9983, 5.568e-08, 0.0, 1.0, -0.01908, -0.02789, 0.9994, -0.01908, -0.02789, 0.9994, 5.568e-08, 0.0, 1.0, -0.0268, -0.02066, 0.9994, -0.0268, -0.02066, 0.9994, 5.568e-08, 0.0, 1.0, -0.03219, -0.01148, 0.9994, -0.03219, -0.01148, 0.9994, 5.568e-08, 0.0, 1.0, -0.03411, -0.0009705, 0.9994, -0.03411, -0.0009705, 0.9994, 5.568e-08, 0.0, 1.0, -0.03302, 0.009699, 0.9994, -0.03302, 0.009699, 0.9994, 5.568e-08, 0.0, 1.0, -0.02797, 0.01913, 0.9994, -0.02797, 0.01913, 0.9994, 5.568e-08, 0.0, 1.0, -0.05521, 0.02006, 0.9983, -0.05521, 0.02006, 0.9983, 5.568e-08, 0.0, 1.0, -0.01137, 0.03187, 0.9994, -0.01137, 0.03187, 0.9994, 5.568e-08, 0.0, 1.0, -0.03287, 0.04868, 0.9983, 0.01908, 0.02789, 0.9994, 5.568e-08, 0.0, 1.0, 0.02725, 0.02101, 0.9994, 0.02725, 0.02101, 0.9994, 5.568e-08, 0.0, 1.0, 0.03196, 0.0114, 0.9994, 0.03196, 0.0114, 0.9994, 5.568e-08, 0.0, 1.0, 0.03493, 0.0009938, 0.9994, 0.03279, -0.009632, 0.9994, 5.568e-08, 0.0, 1.0, 0.02821, -0.01929, 0.9994, 0.02821, -0.01929, 0.9994, 5.568e-08, 0.0, 1.0, 0.05521, -0.02006, 0.9983, 0.05521, -0.02006, 0.9983, 5.568e-08, 0.0, 1.0, -0.02004, -0.05516, 0.9983, -0.02004, -0.05516, 0.9983, 5.568e-08, 0.0, 1.0, 0.03287, -0.04868, 0.9983, 0.02352, -0.05435, 0.9982, -8.22e-08, 2.725e-07, 1.0, -0.05399, -0.02337, 0.9983, -0.05399, -0.02337, 0.9983, -8.22e-08, 2.725e-07, 1.0, -0.02454, -0.02454, 0.9994, -0.02454, -0.02454, 0.9994, -8.22e-08, 2.725e-07, 1.0, -0.03041, -0.01549, 0.9994, -0.03041, -0.01549, 0.9994, -8.22e-08, 2.725e-07, 1.0, -0.03361, -0.005323, 0.9994, -0.03361, -0.005323, 0.9994, -8.22e-08, 2.725e-07, 1.0, -0.0338, 0.005354, 0.9994, -0.05068, 0.02997, 0.9983, -8.22e-08, 2.725e-07, 1.0, -0.005331, 0.03366, 0.9994, -0.005331, 0.03366, 0.9994, -8.22e-08, 2.725e-07, 1.0, -0.02346, 0.05422, 0.9983, -0.02346, 0.05422, 0.9983, -8.22e-08, 2.725e-07, 1.0, 0.01556, 0.03053, 0.9994, 0.01556, 0.03053, 0.9994, -8.22e-08, 2.725e-07, 1.0, 0.0243, 0.0243, 0.9994, 0.0243, 0.0243, 0.9994, -8.22e-08, 2.725e-07, 1.0, 0.03036, 0.01547, 0.9994, 0.03036, 0.01547, 0.9994, -8.22e-08, 2.725e-07, 1.0, 0.03385, 0.005361, 0.9994, 0.03385, 0.005361, 0.9994, -8.22e-08, 2.725e-07, 1.0, 0.03366, -0.005331, 0.9994, 0.03036, -0.01547, 0.9994, -8.22e-08, 2.725e-07, 1.0, 0.0241, -0.0241, 0.9994, 0.0241, -0.0241, 0.9994, -8.22e-08, 2.725e-07, 1.0, 0.05052, -0.02988, 0.9983, 0.05052, -0.02988, 0.9983, -8.22e-08, 2.725e-07, 1.0, -0.02985, -0.05048, 0.9983, -0.02985, -0.05048, 0.9983, -8.22e-08, 2.725e-07, 1.0, 0.02352, -0.05435, 0.9982, 0.016, 0.0, 0.9999, -0.01638, 0.0, 0.9999, 0.01707, 0.0, -0.9999, 0.016, 0.0, 0.9999, -0.01714, 0.0, -0.9999, -0.01638, 0.0, 0.9999, -0.01714, 0.0, -0.9999, 0.01707, 0.0, -0.9999, -0.01638, 0.0, 0.9999, -0.01714, 0.0, -0.9999, 0.016, 0.0, 0.9999, 0.01707, 0.0, -0.9999, 0.03279, -0.04856, 0.9983, -1.393e-07, 0.0, 1.0, -0.04848, -0.03274, 0.9983, -0.04848, -0.03274, 0.9983, -1.393e-07, 0.0, 1.0, -0.01916, -0.02801, 0.9994, -0.02695, -0.02078, 0.9994, -1.393e-07, 0.0, 1.0, -0.03214, -0.01146, 0.9994, -0.03214, -0.01146, 0.9994, -1.393e-07, 0.0, 1.0, -0.0343, -0.000976, 0.9994, -0.0343, -0.000976, 0.9994, -1.393e-07, 0.0, 1.0, -0.03334, 0.009794, 0.9994, -0.05584, 0.02029, 0.9982, -1.393e-07, 0.0, 1.0, -0.01137, 0.03187, 0.9994, -0.01137, 0.03187, 0.9994, -1.393e-07, 0.0, 1.0, -0.03279, 0.04856, 0.9983, -0.03279, 0.04856, 0.9983, -1.393e-07, 0.0, 1.0, 0.009471, 0.03224, 0.9994, 0.009471, 0.03224, 0.9994, -1.393e-07, 0.0, 1.0, 0.01916, 0.02801, 0.9994, 0.01916, 0.02801, 0.9994, -1.393e-07, 0.0, 1.0, 0.02695, 0.02078, 0.9994, 0.02695, 0.02078, 0.9994, -1.393e-07, 0.0, 1.0, 0.03246, 0.01158, 0.9994, 0.03246, 0.01158, 0.9994, -1.393e-07, 0.0, 1.0, 0.0343, 0.0009759, 0.9994, 0.0343, 0.0009759, 0.9994, -1.393e-07, 0.0, 1.0, 0.03366, -0.009888, 0.9994, 0.03366, -0.009888, 0.9994, -1.393e-07, 0.0, 1.0, 0.02781, -0.01902, 0.9994, 0.02781, -0.01902, 0.9994, -1.393e-07, 0.0, 1.0, 0.05584, -0.02029, 0.9982, 0.05584, -0.02029, 0.9982, -1.393e-07, 0.0, 1.0, -0.0199, -0.05476, 0.9983, -0.0199, -0.05476, 0.9983, -1.393e-07, 0.0, 1.0, 0.03279, -0.04856, 0.9983, 0.0003058, 0.0003494, 1.0, -0.0001088, 3.662e-05, 1.0, -0.0002172, -0.0002005, 1.0, 0.0, 0.0, -1.0, 0.0, 0.0, 1.0, 0.0, 0.0, -1.0, -0.006043, 0.0, 1.0, 0.006147, -3.858e-05, 1.0, 0.003732, 7.947e-05, -1.0, -0.006043, 0.0, 1.0, -0.00399, 0.000101, -1.0, 0.006147, -3.858e-05, 1.0, -0.0002172, -0.0002005, 1.0, -0.0001088, 3.662e-05, 1.0, 0.001498, 0.0004926, 1.0, 0.0, 0.0, -1.0, 0.0, 0.0, -1.0, 0.0, 0.0, 1.0, 0.0, 0.0, -1.0, 0.0, 0.0, 1.0, 0.0, 0.0, -1.0, -0.001105, 0.0, 1.0, 0.004087, 0.0, 1.0, 0.006285, 0.0, -1.0, -0.001105, 0.0, 1.0, -0.003278, 0.0, -1.0, 0.004087, 0.0, 1.0, 0.0, 0.0, -1.0, 0.0, 0.0, -1.0, 0.0, 0.0, 1.0, 0.01001, 0.0, 0.9999, -0.02301, 0.0, 0.9997, -0.02299, 0.0, -0.9997, 0.01001, 0.0, 0.9999, 0.01103, 0.0, -0.9999, -0.02301, 0.0, 0.9997, 0.0, 0.0, -1.0, 0.0, 0.0, -1.0, 0.0, 0.0, -1.0, 0.0, 0.0, -1.0, 0.0, 0.0, -1.0, 0.0, 0.0, -1.0, 0.0468, 0.0, 0.9989, -0.02181, 0.0, 0.9998, -0.01892, 0.0, -0.9998, 0.0468, 0.0, 0.9989, 0.04279, 4.789e-05, -0.9991, -0.02181, 0.0, 0.9998])] * 3)])
me_bridge_2_2_5__1 = bpy.data.meshes.new('Bridge 2-2.5 (1)')
me_bridge_2_2_5__1.from_pydata([(37.36, 11.11, 59.71), (21.49, -5.852, 59.71), (26.72, -10.75, 59.71), (42.6, 6.215, 59.71), (58.61, 23.32, 59.71), (58.61, 23.32, 59.71), (60.02, 14.57, 59.71), (58.65, 10.29, 59.71), (56.03, 6.655, 59.71), (56.03, 6.655, 59.71), (52.41, 4.006, 59.71), (48.14, 2.604, 59.71), (43.66, 2.589, 59.71), (39.38, 3.961, 59.71), (39.38, 3.961, 59.71), (35.74, 6.586, 59.71), (33.09, 10.21, 59.71), (31.68, 18.96, 59.71), (31.68, 18.96, 59.71), (33.05, 23.23, 59.71), (35.67, 26.87, 59.71), (39.3, 29.52, 59.71), (39.3, 29.52, 59.71), (43.56, 30.92, 59.71), (43.56, 30.92, 59.71), (48.05, 30.93, 59.71), (52.32, 29.56, 59.71), (45.85, 16.76, 59.71), (55.96, 26.94, 59.71), (60.01, 19.05, 59.71), (48.14, 2.604, 59.71), (33.09, 10.21, 59.71), (31.69, 14.47, 59.71), (52.32, 29.56, 59.71), (55.96, 26.94, 59.71), (45.85, 16.76, 59.71), (60.01, 19.05, 59.71), (60.02, 14.57, 59.71), (58.65, 10.29, 59.71), (52.41, 4.006, 59.71), (43.66, 2.589, 59.71), (35.74, 6.586, 59.71), (31.69, 14.47, 59.71), (33.05, 23.23, 59.71), (35.67, 26.87, 59.71), (48.05, 30.93, 59.71)], [], [(7, 8, 9), (12, 13, 14), (20, 21, 22), (22, 21, 23), (22, 23, 24), (32, 27, 31), (28, 27, 33), (36, 35, 37), (37, 35, 38), (43, 35, 44), (1, 3, 0), (1, 2, 3), (2, 0, 3), (2, 1, 0), (28, 4, 5), (28, 34, 4), (5, 4, 36), (5, 36, 29), (29, 36, 37), (29, 37, 6), (6, 37, 38), (6, 38, 7), (7, 38, 8), (9, 8, 39), (9, 39, 10), (10, 39, 11), (10, 11, 30), (30, 11, 40), (30, 40, 12), (12, 40, 13), (14, 41, 15), (14, 13, 41), (15, 41, 16), (15, 16, 31), (31, 16, 42), (31, 42, 32), (32, 42, 17), (32, 17, 18), (18, 17, 43), (18, 43, 19), (19, 43, 44), (19, 44, 20), (20, 44, 21), (24, 23, 45), (24, 45, 25), (25, 45, 26), (25, 26, 33), (33, 34, 28), (33, 26, 34), (5, 27, 28), (29, 27, 5), (6, 27, 29), (7, 27, 6), (9, 27, 7), (10, 27, 9), (30, 27, 10), (12, 27, 30), (14, 27, 12), (15, 27, 14), (31, 27, 15), (18, 27, 32), (19, 27, 18), (20, 27, 19), (22, 27, 20), (24, 27, 22), (25, 27, 24), (33, 27, 25), (34, 35, 4), (4, 35, 36), (38, 35, 8), (8, 35, 39), (39, 35, 11), (11, 35, 40), (40, 35, 13), (13, 35, 41), (41, 35, 16), (16, 35, 42), (42, 35, 17), (17, 35, 43), (44, 35, 21), (21, 35, 23), (23, 35, 45), (45, 35, 26), (26, 35, 34)])
me_bridge_2_2_5__1.polygons.foreach_set('use_smooth', [True] * 84)
_uv = me_bridge_2_2_5__1.uv_layers.new(name='UVMap')
_uv.uv.foreach_set('vector', [0.5002, 0.0004537, 0.6001, 0.9994, 0.6001, 0.0004537, 0.8998, 0.0004537, 0.9997, 0.9994, 0.9997, 0.0004537, 0.6001, 0.0004537, 0.7, 0.9994, 0.7, 0.0004537, 0.7, 0.0004537, 0.7, 0.9994, 0.7999, 0.9994, 0.7, 0.0004537, 0.7999, 0.9994, 0.7999, 0.0004537, 0.7918, 0.09858, 0.5002, 0.4999, 0.9016, 0.2083, 0.02839, 0.6533, 0.5002, 0.4999, 0.004108, 0.4999, 0.7918, 0.9013, 0.5002, 0.4999, 0.6535, 0.9718, 0.6535, 0.9718, 0.5002, 0.4999, 0.5002, 0.9961, 0.5002, 0.003828, 0.5002, 0.4999, 0.6535, 0.02811, 0.0, 0.0, 1.0, 1.0, 1.0, 0.0, 0.0, 0.0, 0.0, 1.0, 1.0, 1.0, 0.0, 0.0, 1.0, 1.0, 1.0, 0.0, 0.0, 0.0, 0.0, 1.0, 1.0, 1.0, 0.1006, 0.0004537, 0.2005, 0.9994, 0.2005, 0.0004537, 0.1006, 0.0004537, 0.1006, 0.9994, 0.2005, 0.9994, 0.2005, 0.0004537, 0.2005, 0.9994, 0.3004, 0.9994, 0.2005, 0.0004537, 0.3004, 0.9994, 0.3004, 0.0004537, 0.3004, 0.0004537, 0.3004, 0.9994, 0.4003, 0.9994, 0.3004, 0.0004537, 0.4003, 0.9994, 0.4003, 0.0004537, 0.4003, 0.0004537, 0.4003, 0.9994, 0.5002, 0.9994, 0.4003, 0.0004537, 0.5002, 0.9994, 0.5002, 0.0004537, 0.5002, 0.0004537, 0.5002, 0.9994, 0.6001, 0.9994, 0.6001, 0.0004537, 0.6001, 0.9994, 0.7, 0.9994, 0.6001, 0.0004537, 0.7, 0.9994, 0.7, 0.0004537, 0.7, 0.0004537, 0.7, 0.9994, 0.7999, 0.9994, 0.7, 0.0004537, 0.7999, 0.9994, 0.7999, 0.0004537, 0.7999, 0.0004537, 0.7999, 0.9994, 0.8998, 0.9994, 0.7999, 0.0004537, 0.8998, 0.9994, 0.8998, 0.0004537, 0.8998, 0.0004537, 0.8998, 0.9994, 0.9997, 0.9994, 0.0006937, 0.0004537, 0.1006, 0.9994, 0.1006, 0.0004537, 0.0006937, 0.0004537, 0.000694, 0.9994, 0.1006, 0.9994, 0.1006, 0.0004537, 0.1006, 0.9994, 0.2005, 0.9994, 0.1006, 0.0004537, 0.2005, 0.9994, 0.2005, 0.0004537, 0.2005, 0.0004537, 0.2005, 0.9994, 0.3004, 0.9994, 0.2005, 0.0004537, 0.3004, 0.9994, 0.3004, 0.0004537, 0.3004, 0.0004537, 0.3004, 0.9994, 0.4003, 0.9994, 0.3004, 0.0004537, 0.4003, 0.9994, 0.4003, 0.0004537, 0.4003, 0.0004537, 0.4003, 0.9994, 0.5002, 0.9994, 0.4003, 0.0004537, 0.5002, 0.9994, 0.5002, 0.0004537, 0.5002, 0.0004537, 0.5002, 0.9994, 0.6001, 0.9994, 0.5002, 0.0004537, 0.6001, 0.9994, 0.6001, 0.0004537, 0.6001, 0.0004537, 0.6001, 0.9994, 0.7, 0.9994, 0.7999, 0.0004537, 0.7999, 0.9994, 0.8998, 0.9994, 0.7999, 0.0004537, 0.8998, 0.9994, 0.8998, 0.0004537, 0.8998, 0.0004537, 0.8998, 0.9994, 0.9997, 0.9994, 0.8998, 0.0004537, 0.9997, 0.9994, 0.9997, 0.0004537, 0.0006943, 0.0004537, 0.1006, 0.9994, 0.1006, 0.0004537, 0.0006943, 0.0004537, 0.0006939, 0.9994, 0.1006, 0.9994, 0.09886, 0.7916, 0.5002, 0.4999, 0.02839, 0.6533, 0.2086, 0.9013, 0.5002, 0.4999, 0.09886, 0.7916, 0.3469, 0.9718, 0.5002, 0.4999, 0.2086, 0.9013, 0.5002, 0.9961, 0.5002, 0.4999, 0.3469, 0.9718, 0.6535, 0.9718, 0.5002, 0.4999, 0.5002, 0.9961, 0.7918, 0.9013, 0.5002, 0.4999, 0.6535, 0.9718, 0.9016, 0.7916, 0.5002, 0.4999, 0.7918, 0.9013, 0.9721, 0.6533, 0.5002, 0.4999, 0.9016, 0.7916, 0.9963, 0.4999, 0.5002, 0.4999, 0.9721, 0.6533, 0.9721, 0.3466, 0.5002, 0.4999, 0.9963, 0.4999, 0.9016, 0.2083, 0.5002, 0.4999, 0.9721, 0.3466, 0.6535, 0.02811, 0.5002, 0.4999, 0.7918, 0.09858, 0.5002, 0.003828, 0.5002, 0.4999, 0.6535, 0.02811, 0.3469, 0.02811, 0.5002, 0.4999, 0.5002, 0.003828, 0.2086, 0.09858, 0.5002, 0.4999, 0.3469, 0.02811, 0.09886, 0.2083, 0.5002, 0.4999, 0.2086, 0.09858, 0.02839, 0.3466, 0.5002, 0.4999, 0.09886, 0.2083, 0.004108, 0.4999, 0.5002, 0.4999, 0.02839, 0.3466, 0.9721, 0.6533, 0.5002, 0.4999, 0.9016, 0.7916, 0.9016, 0.7916, 0.5002, 0.4999, 0.7918, 0.9013, 0.5002, 0.9961, 0.5002, 0.4999, 0.3469, 0.9718, 0.3469, 0.9718, 0.5002, 0.4999, 0.2086, 0.9013, 0.2086, 0.9013, 0.5002, 0.4999, 0.09886, 0.7916, 0.09886, 0.7916, 0.5002, 0.4999, 0.02839, 0.6533, 0.02839, 0.6533, 0.5002, 0.4999, 0.004108, 0.4999, 0.004108, 0.4999, 0.5002, 0.4999, 0.02839, 0.3466, 0.02839, 0.3466, 0.5002, 0.4999, 0.09886, 0.2083, 0.09886, 0.2083, 0.5002, 0.4999, 0.2086, 0.09858, 0.2086, 0.09858, 0.5002, 0.4999, 0.3469, 0.02811, 0.3469, 0.02811, 0.5002, 0.4999, 0.5002, 0.003828, 0.6535, 0.02811, 0.5002, 0.4999, 0.7918, 0.09858, 0.7918, 0.09858, 0.5002, 0.4999, 0.9016, 0.2083, 0.9016, 0.2083, 0.5002, 0.4999, 0.9721, 0.3466, 0.9721, 0.3466, 0.5002, 0.4999, 0.9963, 0.4999, 0.9963, 0.4999, 0.5002, 0.4999, 0.9721, 0.6533])
me_bridge_2_2_5__1.materials.append(mat_floors)
me_bridge_2_2_5__1.use_remesh_preserve_volume = False
me_bridge_2_2_5__1.use_remesh_preserve_attributes = False
me_bridge_2_2_5__1.use_mirror_vertex_groups = False
me_bridge_2_2_5__1.update()
me_bridge_2_2_5__1.normals_split_custom_set([tuple(v) for v in zip(*[iter([-0.6723, 0.3119, -0.6714, -0.5124, 0.5082, 0.6922, -0.5076, 0.5401, -0.6713, 0.08772, 0.736, -0.6713, 0.3814, 0.6722, 0.6345, 0.3909, 0.634, -0.6673, 0.5443, -0.5031, -0.6713, 0.3296, -0.6417, 0.6925, 0.3157, -0.6706, -0.6713, 0.3157, -0.6706, -0.6713, 0.3296, -0.6417, 0.6925, 0.09288, -0.7354, 0.6713, 0.3157, -0.6706, -0.6713, 0.09288, -0.7354, 0.6713, 0.09301, -0.7353, -0.6713, 0.7465, 0.1205, -0.6544, 7.202e-07, 1.456e-06, -1.0, 0.647, 0.3616, -0.6713, -0.5215, -0.4734, -0.7098, 7.202e-07, 1.456e-06, -1.0, -0.3914, -0.6525, -0.6489, -0.7468, -0.1206, 0.654, -7.682e-07, -1.524e-06, 1.0, -0.7281, 0.1386, 0.6713, -0.7281, 0.1386, 0.6713, -7.682e-07, -1.524e-06, 1.0, -0.6491, 0.3578, 0.6713, 0.675, -0.3416, 0.654, -7.682e-07, -1.524e-06, 1.0, 0.508, -0.5396, 0.6714, 0.02008, 0.001655, -0.9998, -0.02008, -0.001652, -0.9998, -0.003467, -0.009936, 0.9999, 0.02008, 0.001655, -0.9998, 0.003459, 0.009914, 0.9999, -0.02008, -0.001652, -0.9998, 0.003459, 0.009914, 0.9999, -0.003467, -0.009936, 0.9999, -0.02008, -0.001652, -0.9998, 0.003459, 0.009914, 0.9999, 0.02008, 0.001655, -0.9998, -0.003467, -0.009936, 0.9999, -0.5215, -0.4734, -0.7098, -0.6416, -0.3312, 0.6918, -0.6704, -0.3161, -0.6713, -0.5215, -0.4734, -0.7098, -0.4784, -0.5706, 0.6674, -0.6416, -0.3312, 0.6918, -0.6704, -0.3161, -0.6713, -0.6416, -0.3312, 0.6918, -0.7468, -0.1206, 0.654, -0.6704, -0.3161, -0.6713, -0.7468, -0.1206, 0.654, -0.7354, -0.0929, -0.6713, -0.7354, -0.0929, -0.6713, -0.7468, -0.1206, 0.654, -0.7281, 0.1386, 0.6713, -0.7354, -0.0929, -0.6713, -0.7281, 0.1386, 0.6713, -0.7281, 0.1387, -0.6713, -0.7281, 0.1387, -0.6713, -0.7281, 0.1386, 0.6713, -0.6491, 0.3578, 0.6713, -0.7281, 0.1387, -0.6713, -0.6491, 0.3578, 0.6713, -0.6723, 0.3119, -0.6714, -0.6723, 0.3119, -0.6714, -0.6491, 0.3578, 0.6713, -0.5124, 0.5082, 0.6922, -0.5076, 0.5401, -0.6713, -0.5124, 0.5082, 0.6922, -0.3156, 0.6707, 0.6713, -0.5076, 0.5401, -0.6713, -0.3156, 0.6707, 0.6713, -0.3157, 0.6706, -0.6713, -0.3157, 0.6706, -0.6713, -0.3156, 0.6707, 0.6713, -0.09288, 0.7354, 0.6713, -0.3157, 0.6706, -0.6713, -0.09288, 0.7354, 0.6713, -0.09301, 0.7353, -0.6713, -0.09301, 0.7353, -0.6713, -0.09288, 0.7354, 0.6713, 0.1385, 0.7281, 0.6713, -0.09301, 0.7353, -0.6713, 0.1385, 0.7281, 0.6713, 0.08772, 0.736, -0.6713, 0.08772, 0.736, -0.6713, 0.1385, 0.7281, 0.6713, 0.3814, 0.6722, 0.6345, 0.3909, 0.634, -0.6673, 0.5085, 0.5117, 0.6926, 0.5402, 0.5074, -0.6713, 0.3909, 0.634, -0.6673, 0.3814, 0.6722, 0.6345, 0.5085, 0.5117, 0.6926, 0.5402, 0.5074, -0.6713, 0.5085, 0.5117, 0.6926, 0.6705, 0.3159, 0.6713, 0.5402, 0.5074, -0.6713, 0.6705, 0.3159, 0.6713, 0.647, 0.3616, -0.6713, 0.647, 0.3616, -0.6713, 0.6705, 0.3159, 0.6713, 0.7354, 0.09246, 0.6713, 0.647, 0.3616, -0.6713, 0.7354, 0.09246, 0.6713, 0.7465, 0.1205, -0.6544, 0.7465, 0.1205, -0.6544, 0.7354, 0.09246, 0.6713, 0.7281, -0.1386, 0.6713, 0.7465, 0.1205, -0.6544, 0.7281, -0.1386, 0.6713, 0.7281, -0.1387, -0.6713, 0.7281, -0.1387, -0.6713, 0.7281, -0.1386, 0.6713, 0.675, -0.3416, 0.654, 0.7281, -0.1387, -0.6713, 0.675, -0.3416, 0.654, 0.6494, -0.3571, -0.6714, 0.6494, -0.3571, -0.6714, 0.675, -0.3416, 0.654, 0.508, -0.5396, 0.6714, 0.6494, -0.3571, -0.6714, 0.508, -0.5396, 0.6714, 0.5443, -0.5031, -0.6713, 0.5443, -0.5031, -0.6713, 0.508, -0.5396, 0.6714, 0.3296, -0.6417, 0.6925, 0.09301, -0.7353, -0.6713, 0.09288, -0.7354, 0.6713, -0.1381, -0.7282, 0.6713, 0.09301, -0.7353, -0.6713, -0.1381, -0.7282, 0.6713, -0.1386, -0.7281, -0.6713, -0.1386, -0.7281, -0.6713, -0.1381, -0.7282, 0.6713, -0.3906, -0.634, 0.6674, -0.1386, -0.7281, -0.6713, -0.3906, -0.634, 0.6674, -0.3914, -0.6525, -0.6489, -0.3914, -0.6525, -0.6489, -0.4784, -0.5706, 0.6674, -0.5215, -0.4734, -0.7098, -0.3914, -0.6525, -0.6489, -0.3906, -0.634, 0.6674, -0.4784, -0.5706, 0.6674, -0.6704, -0.3161, -0.6713, 7.202e-07, 1.456e-06, -1.0, -0.5215, -0.4734, -0.7098, -0.7354, -0.0929, -0.6713, 7.202e-07, 1.456e-06, -1.0, -0.6704, -0.3161, -0.6713, -0.7281, 0.1387, -0.6713, 7.202e-07, 1.456e-06, -1.0, -0.7354, -0.0929, -0.6713, -0.6723, 0.3119, -0.6714, 7.202e-07, 1.456e-06, -1.0, -0.7281, 0.1387, -0.6713, -0.5076, 0.5401, -0.6713, 7.202e-07, 1.456e-06, -1.0, -0.6723, 0.3119, -0.6714, -0.3157, 0.6706, -0.6713, 7.202e-07, 1.456e-06, -1.0, -0.5076, 0.5401, -0.6713, -0.09301, 0.7353, -0.6713, 7.202e-07, 1.456e-06, -1.0, -0.3157, 0.6706, -0.6713, 0.08772, 0.736, -0.6713, 7.202e-07, 1.456e-06, -1.0, -0.09301, 0.7353, -0.6713, 0.3909, 0.634, -0.6673, 7.202e-07, 1.456e-06, -1.0, 0.08772, 0.736, -0.6713, 0.5402, 0.5074, -0.6713, 7.202e-07, 1.456e-06, -1.0, 0.3909, 0.634, -0.6673, 0.647, 0.3616, -0.6713, 7.202e-07, 1.456e-06, -1.0, 0.5402, 0.5074, -0.6713, 0.7281, -0.1387, -0.6713, 7.202e-07, 1.456e-06, -1.0, 0.7465, 0.1205, -0.6544, 0.6494, -0.3571, -0.6714, 7.202e-07, 1.456e-06, -1.0, 0.7281, -0.1387, -0.6713, 0.5443, -0.5031, -0.6713, 7.202e-07, 1.456e-06, -1.0, 0.6494, -0.3571, -0.6714, 0.3157, -0.6706, -0.6713, 7.202e-07, 1.456e-06, -1.0, 0.5443, -0.5031, -0.6713, 0.09301, -0.7353, -0.6713, 7.202e-07, 1.456e-06, -1.0, 0.3157, -0.6706, -0.6713, -0.1386, -0.7281, -0.6713, 7.202e-07, 1.456e-06, -1.0, 0.09301, -0.7353, -0.6713, -0.3914, -0.6525, -0.6489, 7.202e-07, 1.456e-06, -1.0, -0.1386, -0.7281, -0.6713, -0.4784, -0.5706, 0.6674, -7.682e-07, -1.524e-06, 1.0, -0.6416, -0.3312, 0.6918, -0.6416, -0.3312, 0.6918, -7.682e-07, -1.524e-06, 1.0, -0.7468, -0.1206, 0.654, -0.6491, 0.3578, 0.6713, -7.682e-07, -1.524e-06, 1.0, -0.5124, 0.5082, 0.6922, -0.5124, 0.5082, 0.6922, -7.682e-07, -1.524e-06, 1.0, -0.3156, 0.6707, 0.6713, -0.3156, 0.6707, 0.6713, -7.682e-07, -1.524e-06, 1.0, -0.09288, 0.7354, 0.6713, -0.09288, 0.7354, 0.6713, -7.682e-07, -1.524e-06, 1.0, 0.1385, 0.7281, 0.6713, 0.1385, 0.7281, 0.6713, -7.682e-07, -1.524e-06, 1.0, 0.3814, 0.6722, 0.6345, 0.3814, 0.6722, 0.6345, -7.682e-07, -1.524e-06, 1.0, 0.5085, 0.5117, 0.6926, 0.5085, 0.5117, 0.6926, -7.682e-07, -1.524e-06, 1.0, 0.6705, 0.3159, 0.6713, 0.6705, 0.3159, 0.6713, -7.682e-07, -1.524e-06, 1.0, 0.7354, 0.09246, 0.6713, 0.7354, 0.09246, 0.6713, -7.682e-07, -1.524e-06, 1.0, 0.7281, -0.1386, 0.6713, 0.7281, -0.1386, 0.6713, -7.682e-07, -1.524e-06, 1.0, 0.675, -0.3416, 0.654, 0.508, -0.5396, 0.6714, -7.682e-07, -1.524e-06, 1.0, 0.3296, -0.6417, 0.6925, 0.3296, -0.6417, 0.6925, -7.682e-07, -1.524e-06, 1.0, 0.09288, -0.7354, 0.6713, 0.09288, -0.7354, 0.6713, -7.682e-07, -1.524e-06, 1.0, -0.1381, -0.7282, 0.6713, -0.1381, -0.7282, 0.6713, -7.682e-07, -1.524e-06, 1.0, -0.3906, -0.634, 0.6674, -0.3906, -0.634, 0.6674, -7.682e-07, -1.524e-06, 1.0, -0.4784, -0.5706, 0.6674])] * 3)])

# ---- objects
ob_support_room_2 = bpy.data.objects.new('Support Room 2', me_support_room_2)
ob_bridge_2_2_5__1 = bpy.data.objects.new('Bridge 2-2.5 (1)', me_bridge_2_2_5__1)

# ---- transforms, parenting, visibility, modifiers, constraints
ob_support_room_2.location = (0.0, 58.75, 0.0)
ob_support_room_2.rotation_euler = (1.571, -0.0, 0.0)
ob_support_room_2.lineart.crease_threshold = 0.0
ob_bridge_2_2_5__1.location = (0.0, 58.75, 0.0)
ob_bridge_2_2_5__1.rotation_euler = (1.571, -0.0, 0.0)
ob_bridge_2_2_5__1.lineart.crease_threshold = 0.0

# ---- collection membership
col_collection_1.objects.link(ob_support_room_2)
col_collection_1.objects.link(ob_bridge_2_2_5__1)

# ---- scene / render settings (as saved in the file)
scene.frame_start = 1; scene.frame_end = 250; scene.frame_set(1)
scene.render.engine = 'BLENDER_EEVEE_NEXT'
scene.render.resolution_percentage = 50
scene.render.dither_intensity = 0.0
scene.cycles.use_denoising = False
scene.cycles.samples = 10
scene.cycles.sampling_pattern = 'TABULATED_SOBOL'
scene.cycles.light_sampling_threshold = 0.0
scene.cycles.use_adaptive_sampling = False
scene.cycles.use_light_tree = False
scene.cycles.blur_glossy = 0.0
scene.cycles.pixel_filter_type = 'GAUSSIAN'
scene.cycles.sample_clamp_indirect = 0.0
scene.view_settings.view_transform = 'Standard'
bpy.context.view_layer.update()

# ---- added for rendering (the .blend has no active camera and no usable light): camera, sun
cam_auto = bpy.data.cameras.new('AutoCamera')
cam_auto.lens = 50.0
cam_auto.sensor_width = 36.0
cam_auto.clip_end = 5044.76
ob_auto_camera = bpy.data.objects.new('AutoCamera', cam_auto)
scene.collection.objects.link(ob_auto_camera)
ob_auto_camera.location = (315.037, -345.907, 248.443)
ob_auto_camera.rotation_euler = (1.09748, -7.21219e-08, 0.694738)
scene.camera = ob_auto_camera
light_auto_sun = bpy.data.lights.new('AutoSun', 'SUN')
light_auto_sun.energy = 3.0
light_auto_sun.angle = 0.0523599
ob_auto_sun = bpy.data.objects.new('AutoSun', light_auto_sun)
scene.collection.objects.link(ob_auto_sun)
ob_auto_sun.rotation_euler = (0.872665, 0.174533, 0.523599)
bpy.context.view_layer.update()
